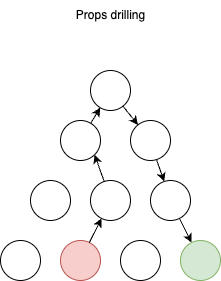

The diagram above was exported from draw.io. Its source (the exported page's mxGraphModel, read from the mxfile embedded in the PNG):
<mxGraphModel dx="1434" dy="694" grid="1" gridSize="10" guides="1" tooltips="1" connect="1" arrows="1" fold="1" page="1" pageScale="1" pageWidth="827" pageHeight="1169" math="0" shadow="0">
  <root>
    <mxCell id="0" />
    <mxCell id="1" parent="0" />
    <mxCell id="zuIFhRan2xRYArWUifCi-1" value="Props drilling" style="text;html=1;align=center;verticalAlign=middle;resizable=0;points=[];autosize=1;strokeColor=none;fillColor=none;" vertex="1" parent="1">
      <mxGeometry x="350" y="70" width="90" height="30" as="geometry" />
    </mxCell>
    <mxCell id="zuIFhRan2xRYArWUifCi-2" value="" style="ellipse;whiteSpace=wrap;html=1;aspect=fixed;" vertex="1" parent="1">
      <mxGeometry x="285" y="310" width="40" height="40" as="geometry" />
    </mxCell>
    <mxCell id="zuIFhRan2xRYArWUifCi-3" value="" style="ellipse;whiteSpace=wrap;html=1;aspect=fixed;fillColor=#f8cecc;strokeColor=#b85450;" vertex="1" parent="1">
      <mxGeometry x="345" y="310" width="40" height="40" as="geometry" />
    </mxCell>
    <mxCell id="zuIFhRan2xRYArWUifCi-4" value="" style="ellipse;whiteSpace=wrap;html=1;aspect=fixed;" vertex="1" parent="1">
      <mxGeometry x="405" y="310" width="40" height="40" as="geometry" />
    </mxCell>
    <mxCell id="zuIFhRan2xRYArWUifCi-5" value="" style="ellipse;whiteSpace=wrap;html=1;aspect=fixed;fillColor=#d5e8d4;strokeColor=#82b366;" vertex="1" parent="1">
      <mxGeometry x="465" y="310" width="40" height="40" as="geometry" />
    </mxCell>
    <mxCell id="zuIFhRan2xRYArWUifCi-13" value="" style="ellipse;whiteSpace=wrap;html=1;aspect=fixed;" vertex="1" parent="1">
      <mxGeometry x="315" y="250" width="40" height="40" as="geometry" />
    </mxCell>
    <mxCell id="zuIFhRan2xRYArWUifCi-14" value="" style="ellipse;whiteSpace=wrap;html=1;aspect=fixed;" vertex="1" parent="1">
      <mxGeometry x="435" y="250" width="40" height="40" as="geometry" />
    </mxCell>
    <mxCell id="zuIFhRan2xRYArWUifCi-15" value="" style="ellipse;whiteSpace=wrap;html=1;aspect=fixed;" vertex="1" parent="1">
      <mxGeometry x="375" y="250" width="40" height="40" as="geometry" />
    </mxCell>
    <mxCell id="zuIFhRan2xRYArWUifCi-16" value="" style="ellipse;whiteSpace=wrap;html=1;aspect=fixed;" vertex="1" parent="1">
      <mxGeometry x="345" y="190" width="40" height="40" as="geometry" />
    </mxCell>
    <mxCell id="zuIFhRan2xRYArWUifCi-17" value="" style="ellipse;whiteSpace=wrap;html=1;aspect=fixed;" vertex="1" parent="1">
      <mxGeometry x="415" y="190" width="40" height="40" as="geometry" />
    </mxCell>
    <mxCell id="zuIFhRan2xRYArWUifCi-18" value="" style="ellipse;whiteSpace=wrap;html=1;aspect=fixed;" vertex="1" parent="1">
      <mxGeometry x="375" y="140" width="40" height="40" as="geometry" />
    </mxCell>
    <mxCell id="zuIFhRan2xRYArWUifCi-21" value="" style="endArrow=classic;html=1;rounded=0;" edge="1" parent="1" source="zuIFhRan2xRYArWUifCi-3" target="zuIFhRan2xRYArWUifCi-15">
      <mxGeometry width="50" height="50" relative="1" as="geometry">
        <mxPoint x="575" y="310" as="sourcePoint" />
        <mxPoint x="625" y="260" as="targetPoint" />
      </mxGeometry>
    </mxCell>
    <mxCell id="zuIFhRan2xRYArWUifCi-23" value="" style="endArrow=classic;html=1;rounded=0;entryX=1;entryY=1;entryDx=0;entryDy=0;" edge="1" parent="1" source="zuIFhRan2xRYArWUifCi-15" target="zuIFhRan2xRYArWUifCi-16">
      <mxGeometry width="50" height="50" relative="1" as="geometry">
        <mxPoint x="575" y="310" as="sourcePoint" />
        <mxPoint x="625" y="260" as="targetPoint" />
      </mxGeometry>
    </mxCell>
    <mxCell id="zuIFhRan2xRYArWUifCi-24" value="" style="endArrow=classic;html=1;rounded=0;" edge="1" parent="1" source="zuIFhRan2xRYArWUifCi-16" target="zuIFhRan2xRYArWUifCi-18">
      <mxGeometry width="50" height="50" relative="1" as="geometry">
        <mxPoint x="394" y="332" as="sourcePoint" />
        <mxPoint x="406" y="308" as="targetPoint" />
      </mxGeometry>
    </mxCell>
    <mxCell id="zuIFhRan2xRYArWUifCi-25" value="" style="endArrow=classic;html=1;rounded=0;" edge="1" parent="1" source="zuIFhRan2xRYArWUifCi-18" target="zuIFhRan2xRYArWUifCi-17">
      <mxGeometry width="50" height="50" relative="1" as="geometry">
        <mxPoint x="404" y="342" as="sourcePoint" />
        <mxPoint x="416" y="318" as="targetPoint" />
      </mxGeometry>
    </mxCell>
    <mxCell id="zuIFhRan2xRYArWUifCi-26" value="" style="endArrow=classic;html=1;rounded=0;" edge="1" parent="1" source="zuIFhRan2xRYArWUifCi-17" target="zuIFhRan2xRYArWUifCi-14">
      <mxGeometry width="50" height="50" relative="1" as="geometry">
        <mxPoint x="414" y="352" as="sourcePoint" />
        <mxPoint x="426" y="328" as="targetPoint" />
      </mxGeometry>
    </mxCell>
    <mxCell id="zuIFhRan2xRYArWUifCi-27" value="" style="endArrow=classic;html=1;rounded=0;" edge="1" parent="1" source="zuIFhRan2xRYArWUifCi-14" target="zuIFhRan2xRYArWUifCi-5">
      <mxGeometry width="50" height="50" relative="1" as="geometry">
        <mxPoint x="424" y="362" as="sourcePoint" />
        <mxPoint x="436" y="338" as="targetPoint" />
      </mxGeometry>
    </mxCell>
  </root>
</mxGraphModel>